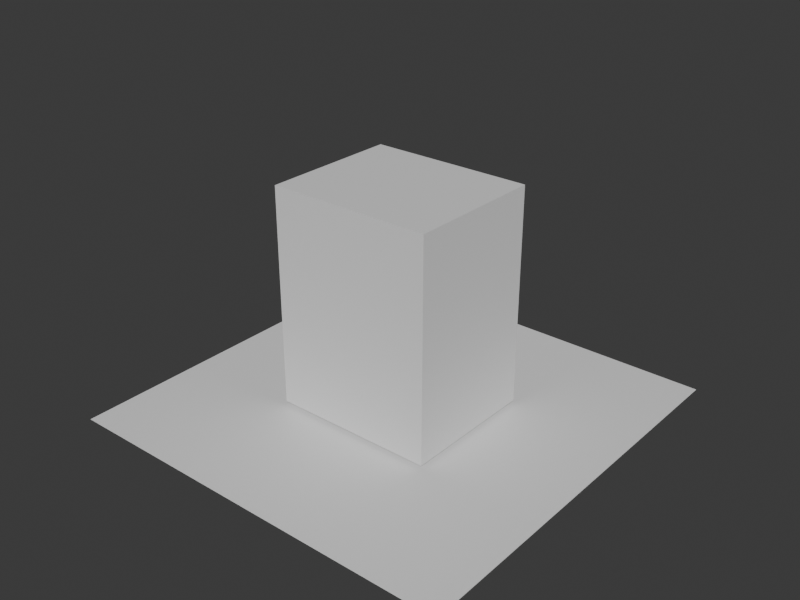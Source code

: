 # Source: osm-way-743778426-massing.blend  (saved by Blender 5.2.44; exported with 4.5.12 LTS)
import bpy
from mathutils import Matrix  # noqa: F401  (used for matrix-valued properties, if any)

bpy.ops.wm.read_factory_settings(use_empty=True)
scene = bpy.context.scene
scene.name = 'Scene'

# ---- collections
col_collection = bpy.data.collections.new('Collection'); scene.collection.children.link(col_collection)

# ---- materials (node trees are filled in below, after node groups)
mat_osm_way_743778426_massing_material = bpy.data.materials.new('osm-way-743778426-massing-material')
mat_osm_way_743778426_massing_material.diffuse_color = (0.6694, 0.6934, 0.6948, 1.0)
mat_osm_way_743778426_massing_material.roughness = 0.95
mat_test_preview_ground_material = bpy.data.materials.new('test-preview-ground-material')
mat_test_preview_ground_material.diffuse_color = (0.14, 0.17, 0.18, 1.0)

# ---- material node trees
mat_osm_way_743778426_massing_material.use_nodes = True; mat_osm_way_743778426_massing_material.node_tree.nodes.clear()
_N = mat_osm_way_743778426_massing_material.node_tree.nodes; _L = mat_osm_way_743778426_massing_material.node_tree.links
n0 = _N.new('ShaderNodeBsdfPrincipled'); n0.name = 'Principled BSDF'; n0.location = (-200, 100)
n0.inputs[10].default_value = 0.005
n1 = _N.new('ShaderNodeOutputMaterial'); n1.name = 'Material Output'; n1.location = (200, 100)
_L.new(n0.outputs[0], n1.inputs[0])
n1.is_active_output = True
mat_test_preview_ground_material.use_nodes = True; mat_test_preview_ground_material.node_tree.nodes.clear()
_N = mat_test_preview_ground_material.node_tree.nodes; _L = mat_test_preview_ground_material.node_tree.links
n0 = _N.new('ShaderNodeBsdfPrincipled'); n0.name = 'Principled BSDF'; n0.location = (-200, 100)
n0.inputs[10].default_value = 0.005
n1 = _N.new('ShaderNodeOutputMaterial'); n1.name = 'Material Output'; n1.location = (200, 100)
_L.new(n0.outputs[0], n1.inputs[0])
n1.is_active_output = True

# ---- world
world_world = bpy.data.worlds.new('World'); scene.world = world_world
world_world.use_nodes = True; world_world.node_tree.nodes.clear()
_N = world_world.node_tree.nodes; _L = world_world.node_tree.links
n0 = _N.new('ShaderNodeOutputWorld'); n0.name = 'World Output'; n0.location = (200, 100)
n1 = _N.new('ShaderNodeBackground'); n1.name = 'Background'; n1.location = (-200, 100)
n1.inputs[0].default_value = (0.05088, 0.05088, 0.05088, 1.0)
_L.new(n1.outputs[0], n0.inputs[0])
n0.is_active_output = True
world_world.color = (0.03, 0.04, 0.045)
world_world.sun_shadow_jitter_overblur = 0.0

# ---- meshes
me_osm_way_743778426_massing_mesh = bpy.data.meshes.new('osm-way-743778426-massing-mesh')
me_osm_way_743778426_massing_mesh.from_pydata([(-0.539, 0.4579, 0.0), (-0.543, -0.4579, 0.0), (0.539, -0.4579, 0.0), (0.543, 0.4578, 0.0), (-0.539, 0.4579, 1.444), (-0.543, -0.4579, 1.444), (0.539, -0.4579, 1.444), (0.543, 0.4578, 1.444)], [], [(3, 2, 1, 0), (4, 5, 6, 7), (0, 1, 5, 4), (1, 2, 6, 5), (2, 3, 7, 6), (3, 0, 4, 7)])
me_osm_way_743778426_massing_mesh.materials.append(mat_osm_way_743778426_massing_material)
me_osm_way_743778426_massing_mesh.update()
me_plane = bpy.data.meshes.new('Plane')
me_plane.from_pydata([(-1.35, -1.35, 0.0), (1.35, -1.35, 0.0), (-1.35, 1.35, 0.0), (1.35, 1.35, 0.0)], [], [(0, 1, 3, 2)])
_uv = me_plane.uv_layers.new(name='UVMap')
_uv.uv.foreach_set('vector', [0.0, 0.0, 1.0, 0.0, 1.0, 1.0, 0.0, 1.0])
me_plane.materials.append(mat_test_preview_ground_material)
me_plane.update()

# ---- objects
ob_osm_way_743778426_massing = bpy.data.objects.new('osm-way-743778426-massing', me_osm_way_743778426_massing_mesh)
ob_test_preview_ground = bpy.data.objects.new('test-preview-ground', me_plane)

# ---- transforms, parenting, visibility, modifiers, constraints
ob_osm_way_743778426_massing.location = (0.0, 0.0, 0.0)
ob_test_preview_ground.location = (6.02e-06, -2.9e-05, -0.025)

# ---- collection membership
col_collection.objects.link(ob_osm_way_743778426_massing)
col_collection.objects.link(ob_test_preview_ground)

# ---- scene / render settings (as saved in the file)
scene.frame_start = 1; scene.frame_end = 250; scene.frame_set(1)
scene.render.engine = 'BLENDER_WORKBENCH'
scene.render.resolution_x = 960
scene.render.resolution_y = 720
scene.render.bake_bias = 0.0
scene.render.bake_samples = 0
scene.render.compositor_device = 'GPU'
scene.eevee.use_volume_custom_range = False
scene.eevee.fast_gi_thickness_near = 0.1
scene.eevee.fast_gi_thickness_far = 0.0
scene.eevee.ray_tracing_options.screen_trace_thickness = 0.1
bpy.context.view_layer.update()

# ---- added for rendering (the .blend has no active camera and no usable light): camera, sun
cam_auto = bpy.data.cameras.new('AutoCamera')
cam_auto.lens = 50.0
cam_auto.sensor_width = 36.0
cam_auto.clip_end = 1000.0
ob_auto_camera = bpy.data.objects.new('AutoCamera', cam_auto)
scene.collection.objects.link(ob_auto_camera)
ob_auto_camera.location = (3.78542, -4.54253, 3.73803)
ob_auto_camera.rotation_euler = (1.09748, -7.21219e-08, 0.694738)
scene.camera = ob_auto_camera
light_auto_sun = bpy.data.lights.new('AutoSun', 'SUN')
light_auto_sun.energy = 3.0
light_auto_sun.angle = 0.0523599
ob_auto_sun = bpy.data.objects.new('AutoSun', light_auto_sun)
scene.collection.objects.link(ob_auto_sun)
ob_auto_sun.rotation_euler = (0.872665, 0.174533, 0.523599)
bpy.context.view_layer.update()
